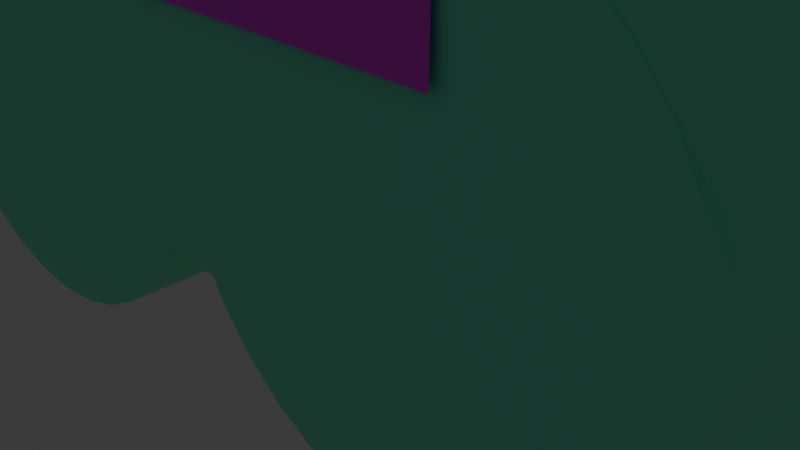 # Source: Fiber_Connector_cleaner.blend  (saved by Blender 4.4.30; exported with 4.5.12 LTS)
import bpy
from mathutils import Matrix  # noqa: F401  (used for matrix-valued properties, if any)

bpy.ops.wm.read_factory_settings(use_empty=True)
scene = bpy.context.scene
scene.name = 'Scene'

# ---- collections
col_collection = bpy.data.collections.new('Collection'); scene.collection.children.link(col_collection)

# ---- images (referenced by path relative to the original .blend; pixels are not part of the script)
import os
ASSET_DIR = os.environ.get("B2B_ASSET_DIR", "")  # directory of the original .blend (textures are referenced by path, not embedded)
HERE = os.path.dirname(os.path.abspath(__file__))  # packed textures are extracted next to this script under _unpacked/

def load_image(name, relpath, width, height, colorspace="sRGB"):
    """Load a texture the original file referenced (path relative to the .blend, or extracted next to this script)."""
    p = next((c for c in (os.path.join(HERE, relpath), os.path.join(ASSET_DIR, relpath)) if relpath and os.path.exists(c)), "")
    if p:
        img = bpy.data.images.load(p, check_existing=True)
        img.name = name
    else:  # same state as the original file: an image datablock whose file is absent (Cycles renders it pink)
        img = bpy.data.images.new(name, width, height)
        img.source = "FILE"
        img.filepath = "//" + (relpath or name)
    img.colorspace_settings.name = colorspace
    return img
img_screenshot_2025_04_17_162153_png = load_image('Screenshot 2025-04-17 162153.png', 'Screenshot 2025-04-17 162153.png', 1024, 1024, 'sRGB')

# ---- materials (node trees are filled in below, after node groups)
mat_material_003 = bpy.data.materials.new('Material.003')
mat_material_002 = bpy.data.materials.new('Material.002')
mat_material_001 = bpy.data.materials.new('Material.001')
mat_material_004 = bpy.data.materials.new('Material.004')

# ---- material node trees
mat_material_003.use_nodes = True; mat_material_003.node_tree.nodes.clear()
_N = mat_material_003.node_tree.nodes; _L = mat_material_003.node_tree.links
n0 = _N.new('ShaderNodeBsdfPrincipled'); n0.name = 'Principled BSDF'; n0.location = (10, 300)
n0.inputs[0].default_value = (0.2122, 1.0, 0.6584, 1.0)
n1 = _N.new('ShaderNodeOutputMaterial'); n1.name = 'Material Output'; n1.location = (300, 300)
_L.new(n0.outputs[0], n1.inputs[0])
n1.is_active_output = True
mat_material_002.use_nodes = True; mat_material_002.node_tree.nodes.clear()
_N = mat_material_002.node_tree.nodes; _L = mat_material_002.node_tree.links
n0 = _N.new('ShaderNodeBsdfPrincipled'); n0.name = 'Principled BSDF'; n0.location = (10, 300)
n0.inputs[0].default_value = (0.2122, 1.0, 0.6584, 1.0)
n1 = _N.new('ShaderNodeOutputMaterial'); n1.name = 'Material Output'; n1.location = (300, 300)
_L.new(n0.outputs[0], n1.inputs[0])
n1.is_active_output = True
mat_material_001.use_nodes = True; mat_material_001.node_tree.nodes.clear()
_N = mat_material_001.node_tree.nodes; _L = mat_material_001.node_tree.links
n0 = _N.new('ShaderNodeBsdfPrincipled'); n0.name = 'Principled BSDF'; n0.location = (10, 300)
n0.inputs[0].default_value = (0.2122, 1.0, 0.6584, 1.0)
n1 = _N.new('ShaderNodeOutputMaterial'); n1.name = 'Material Output'; n1.location = (300, 300)
_L.new(n0.outputs[0], n1.inputs[0])
n1.is_active_output = True
mat_material_004.use_nodes = True; mat_material_004.node_tree.nodes.clear()
_N = mat_material_004.node_tree.nodes; _L = mat_material_004.node_tree.links
n0 = _N.new('ShaderNodeBsdfPrincipled'); n0.name = 'Principled BSDF'; n0.location = (10, 300)
n1 = _N.new('ShaderNodeOutputMaterial'); n1.name = 'Material Output'; n1.location = (300, 300)
n2 = _N.new('ShaderNodeTexImage'); n2.name = 'Image Texture'; n2.location = (-280, 271)
n2.image = img_screenshot_2025_04_17_162153_png
_L.new(n0.outputs[0], n1.inputs[0])
_L.new(n2.outputs[0], n0.inputs[0])
n1.is_active_output = True

# ---- world
world_world = bpy.data.worlds.new('World'); scene.world = world_world
world_world.use_nodes = True; world_world.node_tree.nodes.clear()
_N = world_world.node_tree.nodes; _L = world_world.node_tree.links
n0 = _N.new('ShaderNodeOutputWorld'); n0.name = 'World Output'; n0.location = (300, 300)
n1 = _N.new('ShaderNodeBackground'); n1.name = 'Background'; n1.location = (10, 300)
n1.inputs[0].default_value = (0.05088, 0.05088, 0.05088, 1.0)
_L.new(n1.outputs[0], n0.inputs[0])
n0.is_active_output = True
world_world.color = (0.05088, 0.05088, 0.05088)
world_world.sun_shadow_jitter_overblur = 0.0

# ---- cameras
cam_camera = bpy.data.cameras.new('Camera')
cam_camera.clip_end = 100.0
cam_camera.ortho_scale = 7.314

# ---- lights
light_light = bpy.data.lights.new('Light', 'POINT')
light_light.energy = 1000.0
light_light.shadow_soft_size = 0.1

# ---- meshes
me_cube_001 = bpy.data.meshes.new('Cube.001')
me_cube_001.from_pydata([(-1.0, -1.0, -1.0), (-1.0, -1.0, 1.0), (-1.0, 1.0, -1.0), (-1.0, 1.0, 1.0), (1.0, -1.0, -1.0), (1.0, -1.0, 1.0), (1.0, 1.0, -1.0), (1.0, 1.0, 1.0)], [], [(0, 1, 3, 2), (2, 3, 7, 6), (6, 7, 5, 4), (4, 5, 1, 0), (2, 6, 4, 0), (7, 3, 1, 5)])
_uv = me_cube_001.uv_layers.new(name='UVMap')
_uv.uv.foreach_set('vector', [0.375, 0.0, 0.625, 0.0, 0.625, 0.25, 0.375, 0.25, 0.375, 0.25, 0.625, 0.25, 0.625, 0.5, 0.375, 0.5, 0.375, 0.5, 0.625, 0.5, 0.625, 0.75, 0.375, 0.75, 0.375, 0.75, 0.625, 0.75, 0.625, 1.0, 0.375, 1.0, 0.125, 0.5, 0.375, 0.5, 0.375, 0.75, 0.125, 0.75, 0.625, 0.5, 0.875, 0.5, 0.875, 0.75, 0.625, 0.75])
me_cube_001.materials.append(mat_material_003)
me_cube_001.update()
me_cylinder = bpy.data.meshes.new('Cylinder')
me_cylinder.from_pydata([(0.0, 1.0, -1.0), (0.0, 1.0, 1.0), (0.1951, 0.9808, -1.0), (0.1951, 0.9808, 1.0), (0.3827, 0.9239, -1.0), (0.3827, 0.9239, 1.0), (0.5556, 0.8315, -1.0), (0.5556, 0.8315, 1.0), (0.7071, 0.7071, -1.0), (0.7071, 0.7071, 1.0), (0.8315, 0.5556, -1.0), (0.8315, 0.5556, 1.0), (0.9239, 0.3827, -1.0), (0.9239, 0.3827, 1.0), (0.9808, 0.1951, -1.0), (0.9808, 0.1951, 1.0), (1.0, 0.0, -1.0), (1.0, 0.0, 1.0), (0.9808, -0.1951, -1.0), (0.9808, -0.1951, 1.0), (0.9239, -0.3827, -1.0), (0.9239, -0.3827, 1.0), (0.8315, -0.5556, -1.0), (0.8315, -0.5556, 1.0), (0.7071, -0.7071, -1.0), (0.7071, -0.7071, 1.0), (0.5556, -0.8315, -1.0), (0.5556, -0.8315, 1.0), (0.3827, -0.9239, -1.0), (0.3827, -0.9239, 1.0), (0.1951, -0.9808, -1.0), (0.1951, -0.9808, 1.0), (0.0, -1.0, -1.0), (0.0, -1.0, 1.0), (-0.1951, -0.9808, -1.0), (-0.1951, -0.9808, 1.0), (-0.3827, -0.9239, -1.0), (-0.3827, -0.9239, 1.0), (-0.5556, -0.8315, -1.0), (-0.5556, -0.8315, 1.0), (-0.7071, -0.7071, -1.0), (-0.7071, -0.7071, 1.0), (-0.8315, -0.5556, -1.0), (-0.8315, -0.5556, 1.0), (-0.9239, -0.3827, -1.0), (-0.9239, -0.3827, 1.0), (-0.9808, -0.1951, -1.0), (-0.9808, -0.1951, 1.0), (-1.0, 0.0, -1.0), (-1.0, 0.0, 1.0), (-0.9808, 0.1951, -1.0), (-0.9808, 0.1951, 1.0), (-0.9239, 0.3827, -1.0), (-0.9239, 0.3827, 1.0), (-0.8315, 0.5556, -1.0), (-0.8315, 0.5556, 1.0), (-0.7071, 0.7071, -1.0), (-0.7071, 0.7071, 1.0), (-0.5556, 0.8315, -1.0), (-0.5556, 0.8315, 1.0), (-0.3827, 0.9239, -1.0), (-0.3827, 0.9239, 1.0), (-0.1951, 0.9808, -1.0), (-0.1951, 0.9808, 1.0)], [], [(0, 1, 3, 2), (2, 3, 5, 4), (4, 5, 7, 6), (6, 7, 9, 8), (8, 9, 11, 10), (10, 11, 13, 12), (12, 13, 15, 14), (14, 15, 17, 16), (16, 17, 19, 18), (18, 19, 21, 20), (20, 21, 23, 22), (22, 23, 25, 24), (24, 25, 27, 26), (26, 27, 29, 28), (28, 29, 31, 30), (30, 31, 33, 32), (32, 33, 35, 34), (34, 35, 37, 36), (36, 37, 39, 38), (38, 39, 41, 40), (40, 41, 43, 42), (42, 43, 45, 44), (44, 45, 47, 46), (46, 47, 49, 48), (48, 49, 51, 50), (50, 51, 53, 52), (52, 53, 55, 54), (54, 55, 57, 56), (56, 57, 59, 58), (58, 59, 61, 60), (3, 1, 63, 61, 59, 57, 55, 53, 51, 49, 47, 45, 43, 41, 39, 37, 35, 33, 31, 29, 27, 25, 23, 21, 19, 17, 15, 13, 11, 9, 7, 5), (60, 61, 63, 62), (62, 63, 1, 0), (0, 2, 4, 6, 8, 10, 12, 14, 16, 18, 20, 22, 24, 26, 28, 30, 32, 34, 36, 38, 40, 42, 44, 46, 48, 50, 52, 54, 56, 58, 60, 62)])
_uv = me_cylinder.uv_layers.new(name='UVMap')
_uv.uv.foreach_set('vector', [1.0, 0.5, 1.0, 1.0, 0.9688, 1.0, 0.9688, 0.5, 0.9688, 0.5, 0.9688, 1.0, 0.9375, 1.0, 0.9375, 0.5, 0.9375, 0.5, 0.9375, 1.0, 0.9062, 1.0, 0.9062, 0.5, 0.9062, 0.5, 0.9062, 1.0, 0.875, 1.0, 0.875, 0.5, 0.875, 0.5, 0.875, 1.0, 0.8438, 1.0, 0.8438, 0.5, 0.8438, 0.5, 0.8438, 1.0, 0.8125, 1.0, 0.8125, 0.5, 0.8125, 0.5, 0.8125, 1.0, 0.7812, 1.0, 0.7812, 0.5, 0.7812, 0.5, 0.7812, 1.0, 0.75, 1.0, 0.75, 0.5, 0.75, 0.5, 0.75, 1.0, 0.7188, 1.0, 0.7188, 0.5, 0.7188, 0.5, 0.7188, 1.0, 0.6875, 1.0, 0.6875, 0.5, 0.6875, 0.5, 0.6875, 1.0, 0.6562, 1.0, 0.6562, 0.5, 0.6562, 0.5, 0.6562, 1.0, 0.625, 1.0, 0.625, 0.5, 0.625, 0.5, 0.625, 1.0, 0.5938, 1.0, 0.5938, 0.5, 0.5938, 0.5, 0.5938, 1.0, 0.5625, 1.0, 0.5625, 0.5, 0.5625, 0.5, 0.5625, 1.0, 0.5312, 1.0, 0.5312, 0.5, 0.5312, 0.5, 0.5312, 1.0, 0.5, 1.0, 0.5, 0.5, 0.5, 0.5, 0.5, 1.0, 0.4688, 1.0, 0.4688, 0.5, 0.4688, 0.5, 0.4688, 1.0, 0.4375, 1.0, 0.4375, 0.5, 0.4375, 0.5, 0.4375, 1.0, 0.4062, 1.0, 0.4062, 0.5, 0.4062, 0.5, 0.4062, 1.0, 0.375, 1.0, 0.375, 0.5, 0.375, 0.5, 0.375, 1.0, 0.3438, 1.0, 0.3438, 0.5, 0.3438, 0.5, 0.3438, 1.0, 0.3125, 1.0, 0.3125, 0.5, 0.3125, 0.5, 0.3125, 1.0, 0.2812, 1.0, 0.2812, 0.5, 0.2812, 0.5, 0.2812, 1.0, 0.25, 1.0, 0.25, 0.5, 0.25, 0.5, 0.25, 1.0, 0.2188, 1.0, 0.2188, 0.5, 0.2188, 0.5, 0.2188, 1.0, 0.1875, 1.0, 0.1875, 0.5, 0.1875, 0.5, 0.1875, 1.0, 0.1562, 1.0, 0.1562, 0.5, 0.1562, 0.5, 0.1562, 1.0, 0.125, 1.0, 0.125, 0.5, 0.125, 0.5, 0.125, 1.0, 0.09375, 1.0, 0.09375, 0.5, 0.09375, 0.5, 0.09375, 1.0, 0.0625, 1.0, 0.0625, 0.5, 0.2968, 0.4854, 0.25, 0.49, 0.2032, 0.4854, 0.1582, 0.4717, 0.1167, 0.4496, 0.08029, 0.4197, 0.05045, 0.3833, 0.02827, 0.3418, 0.01461, 0.2968, 0.01, 0.25, 0.01461, 0.2032, 0.02827, 0.1582, 0.05045, 0.1167, 0.08029, 0.08029, 0.1167, 0.05045, 0.1582, 0.02827, 0.2032, 0.01461, 0.25, 0.01, 0.2968, 0.01461, 0.3418, 0.02827, 0.3833, 0.05045, 0.4197, 0.08029, 0.4496, 0.1167, 0.4717, 0.1582, 0.4854, 0.2032, 0.49, 0.25, 0.4854, 0.2968, 0.4717, 0.3418, 0.4496, 0.3833, 0.4197, 0.4197, 0.3833, 0.4496, 0.3418, 0.4717, 0.0625, 0.5, 0.0625, 1.0, 0.03125, 1.0, 0.03125, 0.5, 0.03125, 0.5, 0.03125, 1.0, 0.0, 1.0, 0.0, 0.5, 0.75, 0.49, 0.7968, 0.4854, 0.8418, 0.4717, 0.8833, 0.4496, 0.9197, 0.4197, 0.9496, 0.3833, 0.9717, 0.3418, 0.9854, 0.2968, 0.99, 0.25, 0.9854, 0.2032, 0.9717, 0.1582, 0.9496, 0.1167, 0.9197, 0.08029, 0.8833, 0.05045, 0.8418, 0.02827, 0.7968, 0.01461, 0.75, 0.01, 0.7032, 0.01461, 0.6582, 0.02827, 0.6167, 0.05045, 0.5803, 0.08029, 0.5504, 0.1167, 0.5283, 0.1582, 0.5146, 0.2032, 0.51, 0.25, 0.5146, 0.2968, 0.5283, 0.3418, 0.5504, 0.3833, 0.5803, 0.4197, 0.6167, 0.4496, 0.6582, 0.4717, 0.7032, 0.4854])
me_cylinder.materials.append(mat_material_002)
me_cylinder.update()
me_cylinder_001 = bpy.data.meshes.new('Cylinder.001')
me_cylinder_001.from_pydata([(0.0, 1.0, -1.0), (0.0, 1.0, 1.0), (0.1951, 0.9808, -1.0), (0.1951, 0.9808, 1.0), (0.3827, 0.9239, -1.0), (0.3827, 0.9239, 1.0), (0.5556, 0.8315, -1.0), (0.5556, 0.8315, 1.0), (0.7071, 0.7071, -1.0), (0.7071, 0.7071, 1.0), (0.8315, 0.5556, -1.0), (0.8315, 0.5556, 1.0), (0.9239, 0.3827, -1.0), (0.9239, 0.3827, 1.0), (0.9808, 0.1951, -1.0), (0.9808, 0.1951, 1.0), (1.0, 0.0, -1.0), (1.0, 0.0, 1.0), (0.9808, -0.1951, -1.0), (0.9808, -0.1951, 1.0), (0.9239, -0.3827, -1.0), (0.9239, -0.3827, 1.0), (0.8315, -0.5556, -1.0), (0.8315, -0.5556, 1.0), (0.7071, -0.7071, -1.0), (0.7071, -0.7071, 1.0), (0.5556, -0.8315, -1.0), (0.5556, -0.8315, 1.0), (0.3827, -0.9239, -1.0), (0.3827, -0.9239, 1.0), (0.1951, -0.9808, -1.0), (0.1951, -0.9808, 1.0), (0.0, -1.0, -1.0), (0.0, -1.0, 1.0), (-0.1951, -0.9808, -1.0), (-0.1951, -0.9808, 1.0), (-0.3827, -0.9239, -1.0), (-0.3827, -0.9239, 1.0), (-0.5556, -0.8315, -1.0), (-0.5556, -0.8315, 1.0), (-0.7071, -0.7071, -1.0), (-0.7071, -0.7071, 1.0), (-0.8315, -0.5556, -1.0), (-0.8315, -0.5556, 1.0), (-0.9239, -0.3827, -1.0), (-0.9239, -0.3827, 1.0), (-0.9808, -0.1951, -1.0), (-0.9808, -0.1951, 1.0), (-1.0, 0.0, -1.0), (-1.0, 0.0, 1.0), (-0.9808, 0.1951, -1.0), (-0.9808, 0.1951, 1.0), (-0.9239, 0.3827, -1.0), (-0.9239, 0.3827, 1.0), (-0.8315, 0.5556, -1.0), (-0.8315, 0.5556, 1.0), (-0.7071, 0.7071, -1.0), (-0.7071, 0.7071, 1.0), (-0.5556, 0.8315, -1.0), (-0.5556, 0.8315, 1.0), (-0.3827, 0.9239, -1.0), (-0.3827, 0.9239, 1.0), (-0.1951, 0.9808, -1.0), (-0.1951, 0.9808, 1.0)], [], [(0, 1, 3, 2), (2, 3, 5, 4), (4, 5, 7, 6), (6, 7, 9, 8), (8, 9, 11, 10), (10, 11, 13, 12), (12, 13, 15, 14), (14, 15, 17, 16), (16, 17, 19, 18), (18, 19, 21, 20), (20, 21, 23, 22), (22, 23, 25, 24), (24, 25, 27, 26), (26, 27, 29, 28), (28, 29, 31, 30), (30, 31, 33, 32), (32, 33, 35, 34), (34, 35, 37, 36), (36, 37, 39, 38), (38, 39, 41, 40), (40, 41, 43, 42), (42, 43, 45, 44), (44, 45, 47, 46), (46, 47, 49, 48), (48, 49, 51, 50), (50, 51, 53, 52), (52, 53, 55, 54), (54, 55, 57, 56), (56, 57, 59, 58), (58, 59, 61, 60), (3, 1, 63, 61, 59, 57, 55, 53, 51, 49, 47, 45, 43, 41, 39, 37, 35, 33, 31, 29, 27, 25, 23, 21, 19, 17, 15, 13, 11, 9, 7, 5), (60, 61, 63, 62), (62, 63, 1, 0), (0, 2, 4, 6, 8, 10, 12, 14, 16, 18, 20, 22, 24, 26, 28, 30, 32, 34, 36, 38, 40, 42, 44, 46, 48, 50, 52, 54, 56, 58, 60, 62)])
_uv = me_cylinder_001.uv_layers.new(name='UVMap')
_uv.uv.foreach_set('vector', [1.0, 0.5, 1.0, 1.0, 0.9688, 1.0, 0.9688, 0.5, 0.9688, 0.5, 0.9688, 1.0, 0.9375, 1.0, 0.9375, 0.5, 0.9375, 0.5, 0.9375, 1.0, 0.9062, 1.0, 0.9062, 0.5, 0.9062, 0.5, 0.9062, 1.0, 0.875, 1.0, 0.875, 0.5, 0.875, 0.5, 0.875, 1.0, 0.8438, 1.0, 0.8438, 0.5, 0.8438, 0.5, 0.8438, 1.0, 0.8125, 1.0, 0.8125, 0.5, 0.8125, 0.5, 0.8125, 1.0, 0.7812, 1.0, 0.7812, 0.5, 0.7812, 0.5, 0.7812, 1.0, 0.75, 1.0, 0.75, 0.5, 0.75, 0.5, 0.75, 1.0, 0.7188, 1.0, 0.7188, 0.5, 0.7188, 0.5, 0.7188, 1.0, 0.6875, 1.0, 0.6875, 0.5, 0.6875, 0.5, 0.6875, 1.0, 0.6562, 1.0, 0.6562, 0.5, 0.6562, 0.5, 0.6562, 1.0, 0.625, 1.0, 0.625, 0.5, 0.625, 0.5, 0.625, 1.0, 0.5938, 1.0, 0.5938, 0.5, 0.5938, 0.5, 0.5938, 1.0, 0.5625, 1.0, 0.5625, 0.5, 0.5625, 0.5, 0.5625, 1.0, 0.5312, 1.0, 0.5312, 0.5, 0.5312, 0.5, 0.5312, 1.0, 0.5, 1.0, 0.5, 0.5, 0.5, 0.5, 0.5, 1.0, 0.4688, 1.0, 0.4688, 0.5, 0.4688, 0.5, 0.4688, 1.0, 0.4375, 1.0, 0.4375, 0.5, 0.4375, 0.5, 0.4375, 1.0, 0.4062, 1.0, 0.4062, 0.5, 0.4062, 0.5, 0.4062, 1.0, 0.375, 1.0, 0.375, 0.5, 0.375, 0.5, 0.375, 1.0, 0.3438, 1.0, 0.3438, 0.5, 0.3438, 0.5, 0.3438, 1.0, 0.3125, 1.0, 0.3125, 0.5, 0.3125, 0.5, 0.3125, 1.0, 0.2812, 1.0, 0.2812, 0.5, 0.2812, 0.5, 0.2812, 1.0, 0.25, 1.0, 0.25, 0.5, 0.25, 0.5, 0.25, 1.0, 0.2188, 1.0, 0.2188, 0.5, 0.2188, 0.5, 0.2188, 1.0, 0.1875, 1.0, 0.1875, 0.5, 0.1875, 0.5, 0.1875, 1.0, 0.1562, 1.0, 0.1562, 0.5, 0.1562, 0.5, 0.1562, 1.0, 0.125, 1.0, 0.125, 0.5, 0.125, 0.5, 0.125, 1.0, 0.09375, 1.0, 0.09375, 0.5, 0.09375, 0.5, 0.09375, 1.0, 0.0625, 1.0, 0.0625, 0.5, 0.2968, 0.4854, 0.25, 0.49, 0.2032, 0.4854, 0.1582, 0.4717, 0.1167, 0.4496, 0.08029, 0.4197, 0.05045, 0.3833, 0.02827, 0.3418, 0.01461, 0.2968, 0.01, 0.25, 0.01461, 0.2032, 0.02827, 0.1582, 0.05045, 0.1167, 0.08029, 0.08029, 0.1167, 0.05045, 0.1582, 0.02827, 0.2032, 0.01461, 0.25, 0.01, 0.2968, 0.01461, 0.3418, 0.02827, 0.3833, 0.05045, 0.4197, 0.08029, 0.4496, 0.1167, 0.4717, 0.1582, 0.4854, 0.2032, 0.49, 0.25, 0.4854, 0.2968, 0.4717, 0.3418, 0.4496, 0.3833, 0.4197, 0.4197, 0.3833, 0.4496, 0.3418, 0.4717, 0.0625, 0.5, 0.0625, 1.0, 0.03125, 1.0, 0.03125, 0.5, 0.03125, 0.5, 0.03125, 1.0, 0.0, 1.0, 0.0, 0.5, 0.75, 0.49, 0.7968, 0.4854, 0.8418, 0.4717, 0.8833, 0.4496, 0.9197, 0.4197, 0.9496, 0.3833, 0.9717, 0.3418, 0.9854, 0.2968, 0.99, 0.25, 0.9854, 0.2032, 0.9717, 0.1582, 0.9496, 0.1167, 0.9197, 0.08029, 0.8833, 0.05045, 0.8418, 0.02827, 0.7968, 0.01461, 0.75, 0.01, 0.7032, 0.01461, 0.6582, 0.02827, 0.6167, 0.05045, 0.5803, 0.08029, 0.5504, 0.1167, 0.5283, 0.1582, 0.5146, 0.2032, 0.51, 0.25, 0.5146, 0.2968, 0.5283, 0.3418, 0.5504, 0.3833, 0.5803, 0.4197, 0.6167, 0.4496, 0.6582, 0.4717, 0.7032, 0.4854])
me_cylinder_001.materials.append(mat_material_001)
me_cylinder_001.update()
me_plane = bpy.data.meshes.new('Plane')
me_plane.from_pydata([(-1.0, -1.0, 0.0), (1.0, -1.0, 0.0), (-1.0, 1.0, 0.0), (1.0, 1.0, 0.0)], [], [(0, 1, 3, 2)])
_uv = me_plane.uv_layers.new(name='UVMap')
_uv.uv.foreach_set('vector', [0.0, 0.0, 1.0, 0.0, 1.0, 1.0, 0.0, 1.0])
me_plane.materials.append(mat_material_004)
me_plane.update()

# ---- objects
ob_light = bpy.data.objects.new('Light', light_light)
ob_camera = bpy.data.objects.new('Camera', cam_camera)
ob_cube = bpy.data.objects.new('Cube', me_cube_001)
ob_cylinder = bpy.data.objects.new('Cylinder', me_cylinder)
ob_cylinder_001 = bpy.data.objects.new('Cylinder.001', me_cylinder_001)
ob_plane = bpy.data.objects.new('Plane', me_plane)

# ---- transforms, parenting, visibility, modifiers, constraints
ob_light.location = (4.076, 1.005, 5.904)
ob_light.rotation_euler = (0.6503, 0.05522, 1.866)
ob_light.lock_rotations_4d = False
ob_light.empty_display_type = 'ARROWS'
ob_light.color = (0.0, 0.0, 0.0, 0.0)
ob_light.lineart.crease_threshold = 0.0
ob_camera.location = (7.359, -6.926, 4.958)
ob_camera.rotation_euler = (1.109, 0.0, 0.8149)
ob_camera.lock_rotations_4d = False
ob_camera.empty_display_type = 'ARROWS'
ob_camera.color = (0.0, 0.0, 0.0, 0.0)
ob_camera.display_type = 'WIRE'
ob_camera.lineart.crease_threshold = 0.0
ob_cube.location = (0.0, -0.01268, 3.302)
ob_cube.scale = (5.0, 2.5, 3.0)
_m = ob_cube.modifiers.new('Bevel', 'BEVEL')
_m.segments = 10
ob_cylinder.location = (2.548, 0.0, 1.663)
ob_cylinder.rotation_euler = (1.586, -0.0, 0.0)
ob_cylinder.scale = (2.5, 2.5, 2.5)
ob_cylinder_001.location = (-2.523, 0.0, 1.656)
ob_cylinder_001.rotation_euler = (1.586, -0.0, 0.0)
ob_cylinder_001.scale = (2.5, 2.5, 2.5)
ob_plane.location = (0.0, -2.556, 4.251)
ob_plane.rotation_euler = (1.548, -0.0, 0.0)
ob_plane.scale = (3.0, 1.5, 1.0)

# ---- collection membership
col_collection.objects.link(ob_light)
col_collection.objects.link(ob_camera)
col_collection.objects.link(ob_cube)
col_collection.objects.link(ob_cylinder)
col_collection.objects.link(ob_cylinder_001)
col_collection.objects.link(ob_plane)

# ---- scene / render settings (as saved in the file)
scene.camera = ob_camera
scene.frame_start = 1; scene.frame_end = 250; scene.frame_set(1)
scene.render.engine = 'BLENDER_EEVEE_NEXT'
bpy.context.view_layer.update()
